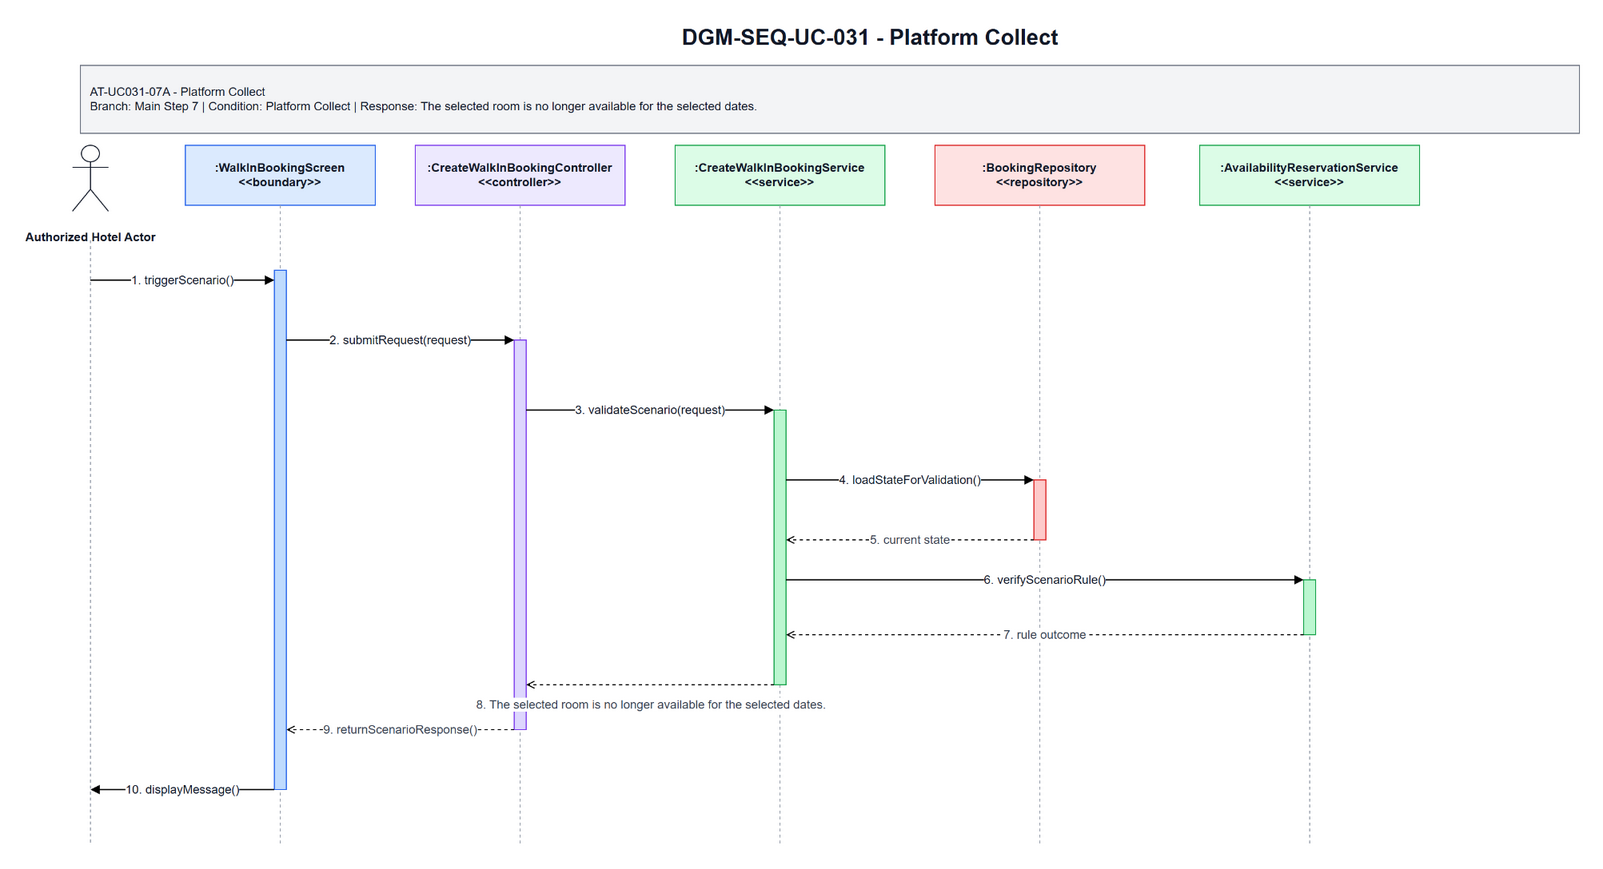

The diagram above was exported from draw.io. Its source (the exported page's mxGraphModel, read from the mxfile embedded in the PNG):
<mxGraphModel dx="1585" dy="963" grid="1" gridSize="10" guides="1" tooltips="1" connect="1" arrows="1" fold="1" page="1" pageScale="1" pageWidth="1700" pageHeight="920" math="0" shadow="0">
  <root>
    <mxCell id="0" />
    <mxCell id="1" parent="0" />
    <mxCell id="title" parent="1" style="text;html=1;strokeColor=none;fillColor=none;align=center;verticalAlign=middle;fontStyle=1;fontSize=22;fontColor=#111827" value="DGM-SEQ-UC-031 - Platform Collect" vertex="1">
      <mxGeometry height="34" width="900" x="420" y="25" as="geometry" />
    </mxCell>
    <mxCell id="scenario-band" parent="1" style="rounded=0;whiteSpace=wrap;html=1;fillColor=#F3F4F6;strokeColor=#6B7280;fontSize=12;fontColor=#111827;align=left;spacing=10" value="AT-UC031-07A - Platform Collect&lt;br&gt;Branch: Main Step 7 | Condition: Platform Collect | Response: The selected room is no longer available for the selected dates." vertex="1">
      <mxGeometry height="68" width="1500" x="80" y="70" as="geometry" />
    </mxCell>
    <mxCell id="actor-icon" parent="1" style="shape=umlActor;verticalLabelPosition=bottom;verticalAlign=top;html=1;outlineConnect=0;strokeColor=#111827" vertex="1">
      <mxGeometry height="66" width="36" x="72" y="150" as="geometry" />
    </mxCell>
    <mxCell id="actor-label" parent="1" style="text;html=1;strokeColor=none;fillColor=none;align=center;verticalAlign=middle;fontStyle=1;fontSize=12;fontColor=#111827" value="Authorized Hotel Actor" vertex="1">
      <mxGeometry height="36" width="140" x="20" y="224" as="geometry" />
    </mxCell>
    <mxCell id="h0" parent="1" style="rounded=0;whiteSpace=wrap;html=1;fillColor=#DBEAFE;strokeColor=#2563EB;fontSize=12;fontStyle=1;fontColor=#111827" value=":WalkInBookingScreen&lt;br&gt;&amp;lt;&amp;lt;boundary&amp;gt;&amp;gt;" vertex="1">
      <mxGeometry height="60" width="190" x="185" y="150" as="geometry" />
    </mxCell>
    <mxCell id="h1" parent="1" style="rounded=0;whiteSpace=wrap;html=1;fillColor=#EDE9FE;strokeColor=#7C3AED;fontSize=12;fontStyle=1;fontColor=#111827" value=":CreateWalkInBookingController&lt;br&gt;&amp;lt;&amp;lt;controller&amp;gt;&amp;gt;" vertex="1">
      <mxGeometry height="60" width="210" x="415" y="150" as="geometry" />
    </mxCell>
    <mxCell id="h2" parent="1" style="rounded=0;whiteSpace=wrap;html=1;fillColor=#DCFCE7;strokeColor=#16A34A;fontSize=12;fontStyle=1;fontColor=#111827" value=":CreateWalkInBookingService&lt;br&gt;&amp;lt;&amp;lt;service&amp;gt;&amp;gt;" vertex="1">
      <mxGeometry height="60" width="210" x="675" y="150" as="geometry" />
    </mxCell>
    <mxCell id="h3" parent="1" style="rounded=0;whiteSpace=wrap;html=1;fillColor=#FEE2E2;strokeColor=#DC2626;fontSize=12;fontStyle=1;fontColor=#111827" value=":BookingRepository&lt;br&gt;&amp;lt;&amp;lt;repository&amp;gt;&amp;gt;" vertex="1">
      <mxGeometry height="60" width="210" x="935" y="150" as="geometry" />
    </mxCell>
    <mxCell id="h4" parent="1" style="rounded=0;whiteSpace=wrap;html=1;fillColor=#DCFCE7;strokeColor=#16A34A;fontSize=12;fontStyle=1;fontColor=#111827" value=":AvailabilityReservationService&lt;br&gt;&amp;lt;&amp;lt;service&amp;gt;&amp;gt;" vertex="1">
      <mxGeometry height="60" width="220" x="1200" y="150" as="geometry" />
    </mxCell>
    <mxCell id="l-actor" edge="1" parent="1" style="endArrow=none;html=1;dashed=1;strokeColor=#9CA3AF">
      <mxGeometry relative="1" as="geometry">
        <mxPoint x="90" y="245" as="sourcePoint" />
        <mxPoint x="90" y="850" as="targetPoint" />
      </mxGeometry>
    </mxCell>
    <mxCell id="l0" edge="1" parent="1" style="endArrow=none;html=1;dashed=1;strokeColor=#9CA3AF">
      <mxGeometry relative="1" as="geometry">
        <mxPoint x="280" y="210" as="sourcePoint" />
        <mxPoint x="280" y="850" as="targetPoint" />
      </mxGeometry>
    </mxCell>
    <mxCell id="l1" edge="1" parent="1" style="endArrow=none;html=1;dashed=1;strokeColor=#9CA3AF">
      <mxGeometry relative="1" as="geometry">
        <mxPoint x="520" y="210" as="sourcePoint" />
        <mxPoint x="520" y="850" as="targetPoint" />
      </mxGeometry>
    </mxCell>
    <mxCell id="l2" edge="1" parent="1" style="endArrow=none;html=1;dashed=1;strokeColor=#9CA3AF">
      <mxGeometry relative="1" as="geometry">
        <mxPoint x="780" y="210" as="sourcePoint" />
        <mxPoint x="780" y="850" as="targetPoint" />
      </mxGeometry>
    </mxCell>
    <mxCell id="l3" edge="1" parent="1" style="endArrow=none;html=1;dashed=1;strokeColor=#9CA3AF">
      <mxGeometry relative="1" as="geometry">
        <mxPoint x="1040" y="210" as="sourcePoint" />
        <mxPoint x="1040" y="850" as="targetPoint" />
      </mxGeometry>
    </mxCell>
    <mxCell id="l4" edge="1" parent="1" style="endArrow=none;html=1;dashed=1;strokeColor=#9CA3AF">
      <mxGeometry relative="1" as="geometry">
        <mxPoint x="1310" y="210" as="sourcePoint" />
        <mxPoint x="1310" y="850" as="targetPoint" />
      </mxGeometry>
    </mxCell>
    <mxCell id="a-boundary" parent="1" style="rounded=0;whiteSpace=wrap;html=1;fillColor=#BFDBFE;strokeColor=#2563EB" vertex="1">
      <mxGeometry height="520" width="12" x="274" y="275" as="geometry" />
    </mxCell>
    <mxCell id="a-controller" parent="1" style="rounded=0;whiteSpace=wrap;html=1;fillColor=#DDD6FE;strokeColor=#7C3AED" vertex="1">
      <mxGeometry height="390" width="12" x="514" y="345" as="geometry" />
    </mxCell>
    <mxCell id="a-service" parent="1" style="rounded=0;whiteSpace=wrap;html=1;fillColor=#BBF7D0;strokeColor=#16A34A" vertex="1">
      <mxGeometry height="275" width="12" x="774" y="415" as="geometry" />
    </mxCell>
    <mxCell id="a-repo" parent="1" style="rounded=0;whiteSpace=wrap;html=1;fillColor=#FECACA;strokeColor=#DC2626" vertex="1">
      <mxGeometry height="60" width="12" x="1034" y="485" as="geometry" />
    </mxCell>
    <mxCell id="a-support" parent="1" style="rounded=0;whiteSpace=wrap;html=1;fillColor=#BBF7D0;strokeColor=#16A34A" vertex="1">
      <mxGeometry height="55" width="12" x="1304" y="585" as="geometry" />
    </mxCell>
    <mxCell id="m1" edge="1" parent="1" style="endArrow=block;html=1;rounded=0;strokeWidth=1.3;fontSize=12;fontColor=#111827;labelBackgroundColor=#FFFFFF" value="1. triggerScenario()">
      <mxGeometry relative="1" as="geometry">
        <mxPoint x="90" y="285" as="sourcePoint" />
        <mxPoint x="274" y="285" as="targetPoint" />
      </mxGeometry>
    </mxCell>
    <mxCell id="m2" edge="1" parent="1" style="endArrow=block;html=1;rounded=0;strokeWidth=1.3;fontSize=12;fontColor=#111827;labelBackgroundColor=#FFFFFF" value="2. submitRequest(request)">
      <mxGeometry relative="1" as="geometry">
        <mxPoint x="286" y="345" as="sourcePoint" />
        <mxPoint x="514" y="345" as="targetPoint" />
      </mxGeometry>
    </mxCell>
    <mxCell id="m3" edge="1" parent="1" style="endArrow=block;html=1;rounded=0;strokeWidth=1.3;fontSize=12;fontColor=#111827;labelBackgroundColor=#FFFFFF" value="3. validateScenario(request)">
      <mxGeometry relative="1" as="geometry">
        <mxPoint x="526" y="415" as="sourcePoint" />
        <mxPoint x="774" y="415" as="targetPoint" />
      </mxGeometry>
    </mxCell>
    <mxCell id="m4" edge="1" parent="1" style="endArrow=block;html=1;rounded=0;strokeWidth=1.3;fontSize=12;fontColor=#111827;labelBackgroundColor=#FFFFFF" value="4. loadStateForValidation()">
      <mxGeometry relative="1" as="geometry">
        <mxPoint x="786" y="485" as="sourcePoint" />
        <mxPoint x="1034" y="485" as="targetPoint" />
      </mxGeometry>
    </mxCell>
    <mxCell id="m5" edge="1" parent="1" style="endArrow=open;endFill=0;dashed=1;html=1;rounded=0;strokeWidth=1.1;fontSize=12;fontColor=#374151;labelBackgroundColor=#FFFFFF" value="5. current state">
      <mxGeometry relative="1" as="geometry">
        <mxPoint x="1034" y="545" as="sourcePoint" />
        <mxPoint x="786" y="545" as="targetPoint" />
      </mxGeometry>
    </mxCell>
    <mxCell id="m6" edge="1" parent="1" style="endArrow=block;html=1;rounded=0;strokeWidth=1.3;fontSize=12;fontColor=#111827;labelBackgroundColor=#FFFFFF" value="6. verifyScenarioRule()">
      <mxGeometry relative="1" as="geometry">
        <mxPoint x="786" y="585" as="sourcePoint" />
        <mxPoint x="1304" y="585" as="targetPoint" />
      </mxGeometry>
    </mxCell>
    <mxCell id="m7" edge="1" parent="1" style="endArrow=open;endFill=0;dashed=1;html=1;rounded=0;strokeWidth=1.1;fontSize=12;fontColor=#374151;labelBackgroundColor=#FFFFFF" value="7. rule outcome">
      <mxGeometry relative="1" as="geometry">
        <mxPoint x="1304" y="640" as="sourcePoint" />
        <mxPoint x="786" y="640" as="targetPoint" />
      </mxGeometry>
    </mxCell>
    <mxCell id="m8" edge="1" parent="1" style="endArrow=open;endFill=0;dashed=1;html=1;rounded=0;strokeWidth=1.1;fontSize=12;fontColor=#374151;labelBackgroundColor=#FFFFFF" value="8. The selected room is no longer available for the selected dates.">
      <mxGeometry relative="1" y="20" as="geometry">
        <mxPoint x="1" as="offset" />
        <mxPoint x="774" y="690" as="sourcePoint" />
        <mxPoint x="526" y="690" as="targetPoint" />
      </mxGeometry>
    </mxCell>
    <mxCell id="m9" edge="1" parent="1" style="endArrow=open;endFill=0;dashed=1;html=1;rounded=0;strokeWidth=1.1;fontSize=12;fontColor=#374151;labelBackgroundColor=#FFFFFF" value="9. returnScenarioResponse()">
      <mxGeometry relative="1" as="geometry">
        <mxPoint x="514" y="735" as="sourcePoint" />
        <mxPoint x="286" y="735" as="targetPoint" />
      </mxGeometry>
    </mxCell>
    <mxCell id="m10" edge="1" parent="1" style="endArrow=block;html=1;rounded=0;strokeWidth=1.3;fontSize=12;fontColor=#111827;labelBackgroundColor=#FFFFFF" value="10. displayMessage()">
      <mxGeometry relative="1" as="geometry">
        <mxPoint x="274" y="795" as="sourcePoint" />
        <mxPoint x="90" y="795" as="targetPoint" />
      </mxGeometry>
    </mxCell>
  </root>
</mxGraphModel>